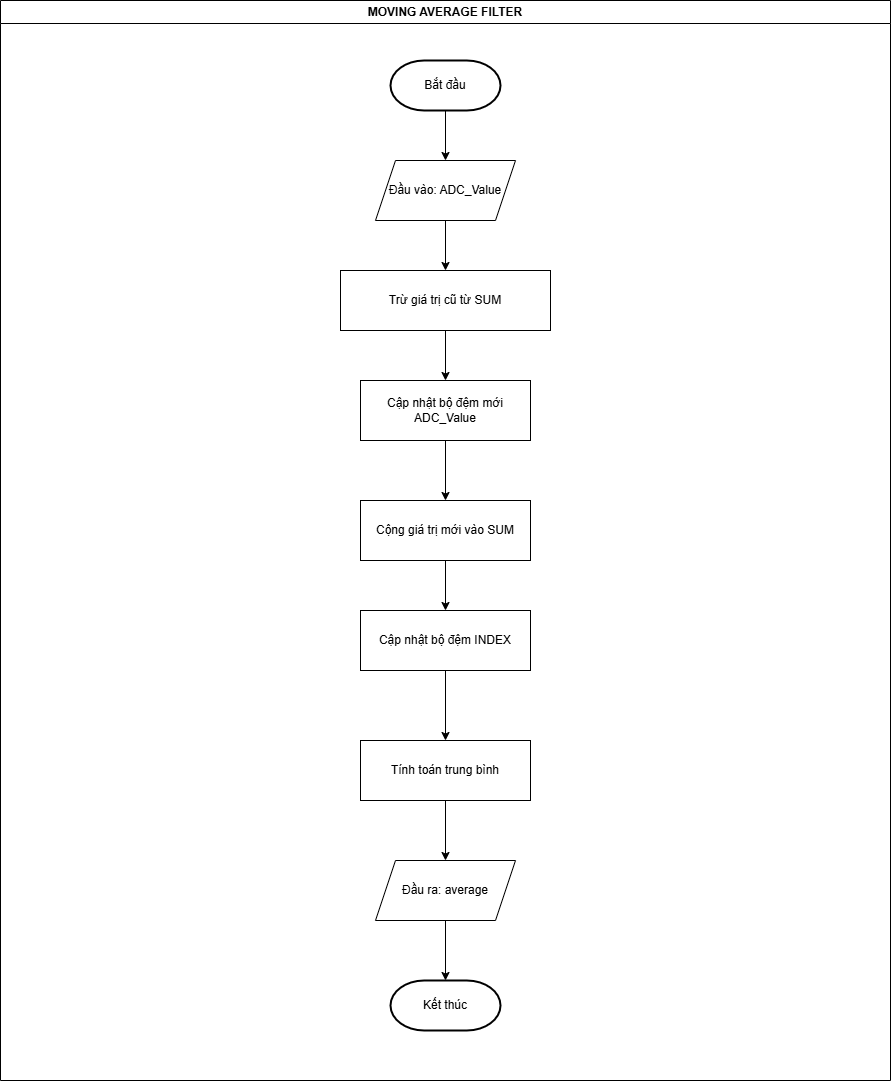

The diagram above was exported from draw.io. Its source (the exported page's mxGraphModel, read from the mxfile embedded in the PNG):
<mxGraphModel dx="1687" dy="914" grid="1" gridSize="10" guides="1" tooltips="1" connect="1" arrows="1" fold="1" page="1" pageScale="1" pageWidth="827" pageHeight="1169" math="0" shadow="0">
  <root>
    <mxCell id="WIyWlLk6GJQsqaUBKTNV-0" />
    <mxCell id="WIyWlLk6GJQsqaUBKTNV-1" parent="WIyWlLk6GJQsqaUBKTNV-0" />
    <mxCell id="sqQl403m5e_0CDvua_P7-25" value="MOVING AVERAGE FILTER" style="swimlane;whiteSpace=wrap;html=1;movable=1;resizable=1;rotatable=1;deletable=1;editable=1;locked=0;connectable=1;" parent="WIyWlLk6GJQsqaUBKTNV-1" vertex="1">
      <mxGeometry x="80" y="160" width="890" height="1080" as="geometry" />
    </mxCell>
    <mxCell id="HmRKK4fj70UwS1R3LNaT-25" value="" style="edgeStyle=orthogonalEdgeStyle;rounded=0;orthogonalLoop=1;jettySize=auto;html=1;" edge="1" parent="sqQl403m5e_0CDvua_P7-25" source="HmRKK4fj70UwS1R3LNaT-0" target="HmRKK4fj70UwS1R3LNaT-4">
      <mxGeometry relative="1" as="geometry" />
    </mxCell>
    <mxCell id="HmRKK4fj70UwS1R3LNaT-0" value="Bắt đầu" style="strokeWidth=2;html=1;shape=mxgraph.flowchart.terminator;whiteSpace=wrap;" vertex="1" parent="sqQl403m5e_0CDvua_P7-25">
      <mxGeometry x="390" y="60" width="110" height="50" as="geometry" />
    </mxCell>
    <mxCell id="HmRKK4fj70UwS1R3LNaT-1" value="Kết thúc" style="strokeWidth=2;html=1;shape=mxgraph.flowchart.terminator;whiteSpace=wrap;" vertex="1" parent="sqQl403m5e_0CDvua_P7-25">
      <mxGeometry x="390" y="980" width="110" height="50" as="geometry" />
    </mxCell>
    <mxCell id="HmRKK4fj70UwS1R3LNaT-21" value="" style="edgeStyle=orthogonalEdgeStyle;rounded=0;orthogonalLoop=1;jettySize=auto;html=1;" edge="1" parent="sqQl403m5e_0CDvua_P7-25" source="HmRKK4fj70UwS1R3LNaT-4" target="HmRKK4fj70UwS1R3LNaT-5">
      <mxGeometry relative="1" as="geometry" />
    </mxCell>
    <mxCell id="HmRKK4fj70UwS1R3LNaT-4" value="Đầu vào: ADC_Value" style="shape=parallelogram;perimeter=parallelogramPerimeter;whiteSpace=wrap;html=1;fixedSize=1;" vertex="1" parent="sqQl403m5e_0CDvua_P7-25">
      <mxGeometry x="375" y="160" width="140" height="60" as="geometry" />
    </mxCell>
    <mxCell id="HmRKK4fj70UwS1R3LNaT-22" value="" style="edgeStyle=orthogonalEdgeStyle;rounded=0;orthogonalLoop=1;jettySize=auto;html=1;" edge="1" parent="sqQl403m5e_0CDvua_P7-25" source="HmRKK4fj70UwS1R3LNaT-5" target="HmRKK4fj70UwS1R3LNaT-7">
      <mxGeometry relative="1" as="geometry" />
    </mxCell>
    <mxCell id="HmRKK4fj70UwS1R3LNaT-5" value="Trừ giá trị cũ từ SUM" style="rounded=0;whiteSpace=wrap;html=1;" vertex="1" parent="sqQl403m5e_0CDvua_P7-25">
      <mxGeometry x="340" y="270" width="210" height="60" as="geometry" />
    </mxCell>
    <mxCell id="HmRKK4fj70UwS1R3LNaT-23" value="" style="edgeStyle=orthogonalEdgeStyle;rounded=0;orthogonalLoop=1;jettySize=auto;html=1;" edge="1" parent="sqQl403m5e_0CDvua_P7-25" source="HmRKK4fj70UwS1R3LNaT-7" target="HmRKK4fj70UwS1R3LNaT-9">
      <mxGeometry relative="1" as="geometry" />
    </mxCell>
    <mxCell id="HmRKK4fj70UwS1R3LNaT-7" value="Cập nhật bộ đệm mới ADC_Value" style="rounded=0;whiteSpace=wrap;html=1;" vertex="1" parent="sqQl403m5e_0CDvua_P7-25">
      <mxGeometry x="360" y="380" width="170" height="60" as="geometry" />
    </mxCell>
    <mxCell id="HmRKK4fj70UwS1R3LNaT-24" value="" style="edgeStyle=orthogonalEdgeStyle;rounded=0;orthogonalLoop=1;jettySize=auto;html=1;" edge="1" parent="sqQl403m5e_0CDvua_P7-25" source="HmRKK4fj70UwS1R3LNaT-9" target="HmRKK4fj70UwS1R3LNaT-11">
      <mxGeometry relative="1" as="geometry" />
    </mxCell>
    <mxCell id="HmRKK4fj70UwS1R3LNaT-9" value="Cộng giá trị mới vào SUM" style="rounded=0;whiteSpace=wrap;html=1;" vertex="1" parent="sqQl403m5e_0CDvua_P7-25">
      <mxGeometry x="360" y="500" width="170" height="60" as="geometry" />
    </mxCell>
    <mxCell id="HmRKK4fj70UwS1R3LNaT-26" value="" style="edgeStyle=orthogonalEdgeStyle;rounded=0;orthogonalLoop=1;jettySize=auto;html=1;" edge="1" parent="sqQl403m5e_0CDvua_P7-25" source="HmRKK4fj70UwS1R3LNaT-11" target="HmRKK4fj70UwS1R3LNaT-13">
      <mxGeometry relative="1" as="geometry" />
    </mxCell>
    <mxCell id="HmRKK4fj70UwS1R3LNaT-11" value="Cập nhật bộ đệm INDEX" style="rounded=0;whiteSpace=wrap;html=1;" vertex="1" parent="sqQl403m5e_0CDvua_P7-25">
      <mxGeometry x="360" y="610" width="170" height="60" as="geometry" />
    </mxCell>
    <mxCell id="HmRKK4fj70UwS1R3LNaT-27" value="" style="edgeStyle=orthogonalEdgeStyle;rounded=0;orthogonalLoop=1;jettySize=auto;html=1;" edge="1" parent="sqQl403m5e_0CDvua_P7-25" source="HmRKK4fj70UwS1R3LNaT-13" target="HmRKK4fj70UwS1R3LNaT-17">
      <mxGeometry relative="1" as="geometry" />
    </mxCell>
    <mxCell id="HmRKK4fj70UwS1R3LNaT-13" value="Tính toán trung bình" style="rounded=0;whiteSpace=wrap;html=1;" vertex="1" parent="sqQl403m5e_0CDvua_P7-25">
      <mxGeometry x="360" y="740" width="170" height="60" as="geometry" />
    </mxCell>
    <mxCell id="HmRKK4fj70UwS1R3LNaT-28" value="" style="edgeStyle=orthogonalEdgeStyle;rounded=0;orthogonalLoop=1;jettySize=auto;html=1;" edge="1" parent="sqQl403m5e_0CDvua_P7-25" source="HmRKK4fj70UwS1R3LNaT-17" target="HmRKK4fj70UwS1R3LNaT-1">
      <mxGeometry relative="1" as="geometry" />
    </mxCell>
    <mxCell id="HmRKK4fj70UwS1R3LNaT-17" value="Đầu ra: average" style="shape=parallelogram;perimeter=parallelogramPerimeter;whiteSpace=wrap;html=1;fixedSize=1;" vertex="1" parent="sqQl403m5e_0CDvua_P7-25">
      <mxGeometry x="375" y="860" width="140" height="60" as="geometry" />
    </mxCell>
  </root>
</mxGraphModel>